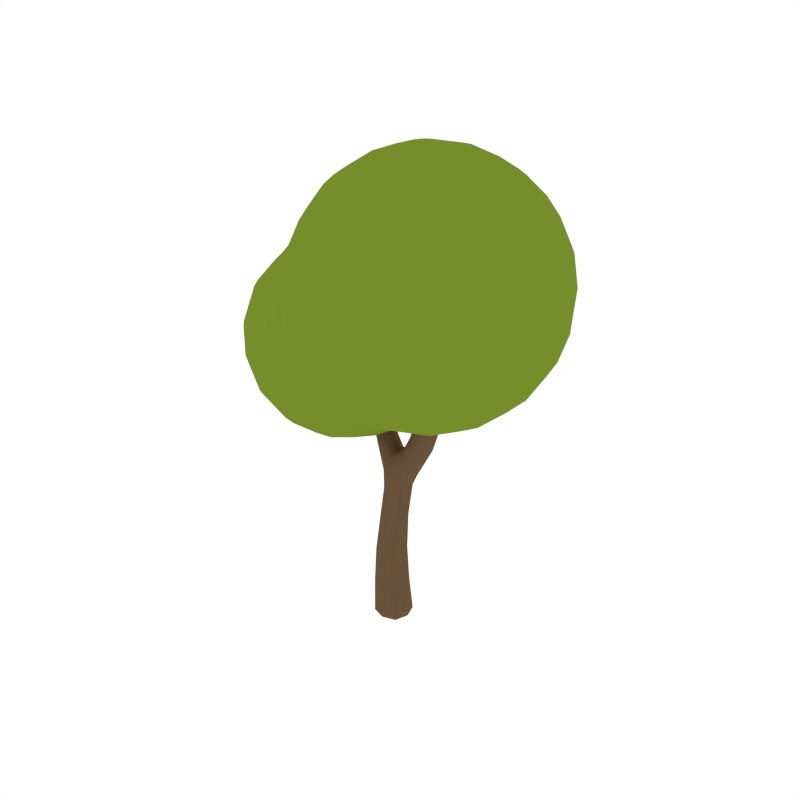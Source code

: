 # Source: Tree_4.blend  (saved by Blender 2.79.0; exported with 4.5.12 LTS)
import bpy
from mathutils import Matrix  # noqa: F401  (used for matrix-valued properties, if any)

bpy.ops.wm.read_factory_settings(use_empty=True)
scene = bpy.context.scene
scene.name = 'Scene'

# ---- collections
col_collection_1 = bpy.data.collections.new('Collection 1'); scene.collection.children.link(col_collection_1)

# ---- materials (node trees are filled in below, after node groups)
mat_tree_wood = bpy.data.materials.new('Tree_Wood')
mat_tree_wood.alpha_threshold = 0.0
mat_tree_wood.diffuse_color = (0.1424, 0.08724, 0.04426, 1.0)
mat_tree_wood.roughness = 0.5
mat_tree_green = bpy.data.materials.new('Tree_Green')
mat_tree_green.alpha_threshold = 0.0
mat_tree_green.diffuse_color = (0.1856, 0.2668, 0.02405, 1.0)
mat_tree_green.roughness = 0.5

# ---- material node trees

# ---- world
world_world = bpy.data.worlds.new('World'); scene.world = world_world
world_world.color = (1.0, 1.0, 1.0)
world_world.use_sun_shadow = False
world_world.sun_shadow_jitter_overblur = 0.0
world_world.cycles.sampling_method = 'NONE'
world_world.cycles.sample_map_resolution = 256

# ---- meshes
me_cube_041 = bpy.data.meshes.new('Cube.041')
me_cube_041.from_pydata([(-0.6162, -4.023e-07, 3.858), (-0.1809, 0.4352, 3.858), (0.2543, -4.098e-07, 3.858), (-0.1809, -0.4352, 3.858), (-0.8752, 0.3282, 7.767), (-1.416, 0.5926, 7.395), (-1.314, 0.1168, 7.581), (-0.9777, 0.804, 7.581), (-0.1452, 0.3825, 5.651), (-0.1452, -0.3825, 5.651), (-0.4696, -5.662e-07, 5.61), (1.649, -0.0422, 8.306), (1.262, -0.3406, 8.522), (1.941, -0.441, 8.089), (1.555, -0.7395, 8.306), (0.6105, -0.4808, 6.266), (0.8711, -0.1117, 5.85), (0.3843, -0.08641, 6.681), (0.6449, 0.2826, 6.266), (-0.5276, 0.5403, 6.57), (-0.6956, -0.1857, 6.57), (-0.8747, 0.2408, 6.453), (-0.3484, 0.1137, 6.686), (-0.292, -0.5517, 1.24), (0.2597, -1.043e-07, 1.24), (-0.292, 0.5517, 1.24), (-0.8436, -1.341e-07, 1.24), (-0.8338, 0.0, 0.001939), (-0.5074, -0.3264, 3.858), (-0.4609, -5.253e-07, 4.985), (-0.7057, 0.4138, 1.24), (-0.2184, 0.6154, 0.001939), (-0.07975, 0.3956, 4.996), (0.1218, 0.4138, 1.24), (0.397, 0.0, 0.001939), (0.4744, -0.02793, 5.046), (0.1218, -0.4138, 1.24), (-0.2184, -0.6154, 0.001939), (-0.07975, -0.3956, 4.996), (-1.643, 0.7035, 7.866), (-1.194, 0.9099, 8.086), (-1.081, 0.429, 8.307), (-1.53, 0.2227, 8.086), (-0.8169, 0.619, 7.72), (0.2059, -0.407, 5.825), (-1.474, 0.3018, 7.442), (-0.3885, 0.2868, 5.62), (0.2145, 0.3575, 5.825), (-0.4772, -0.1426, 6.657), (-0.3885, -0.2868, 5.62), (-0.746, 0.4972, 6.483), (-0.3153, 0.4219, 6.087), (-0.3572, -0.3333, 6.087), (-0.6163, 0.06021, 6.007), (-0.004943, 0.006834, 6.415), (2.526, -0.6585, 9.714), (2.067, -0.8999, 9.771), (2.186, -0.2672, 9.771), (1.727, -0.5085, 9.828), (0.8232, 0.1777, 5.954), (1.382, -0.09172, 8.468), (1.312, -0.6147, 8.468), (0.7973, -0.3948, 5.954), (1.892, -0.167, 8.143), (0.4581, 0.1967, 6.577), (0.4322, -0.3758, 6.577), (1.821, -0.6899, 8.143), (1.062, -0.5946, 7.063), (1.381, -0.2499, 6.717), (0.8098, -0.1932, 7.409), (1.129, 0.1515, 7.063), (-0.3513, 0.4019, 6.657), (-0.8719, -0.04732, 6.483), (-1.069, 0.1036, 7.72), (-1.222, 0.8173, 7.442), (-0.7569, 0.6852, 7.075), (-1.051, -0.01175, 7.075), (-1.167, 0.4492, 6.924), (-0.6405, 0.2242, 7.227), (-0.7057, -0.4138, 1.24), (-0.5074, 0.3264, 3.858), (0.1455, 0.3264, 3.858), (0.1455, -0.3264, 3.858), (-0.301, -0.4907, 2.513), (0.1897, -2.552e-07, 2.513), (-0.301, 0.4907, 2.513), (-0.7917, -2.608e-07, 2.513), (-0.68, -0.4615, 0.001939), (-0.3656, -0.2967, 4.988), (-0.68, 0.4615, 0.001939), (-0.3656, 0.2967, 4.988), (0.2431, -0.4615, 0.001939), (0.345, -0.3449, 5.184), (0.2431, 0.4615, 0.001939), (0.3491, 0.3101, 5.184), (-1.699, 0.4115, 7.921), (-1.447, 0.9269, 7.921), (-1.026, 0.721, 8.252), (-1.278, 0.2056, 8.252), (-0.01127, 0.3252, 6.234), (-0.03556, -0.3124, 6.234), (-0.562, -0.227, 6.027), (-0.5305, 0.3394, 6.027), (2.382, -0.877, 9.728), (2.471, -0.4025, 9.728), (1.872, -0.29, 9.814), (1.783, -0.7645, 9.814), (1.335, 0.03695, 6.803), (0.9062, 0.07951, 7.323), (0.8563, -0.48, 7.323), (1.285, -0.5226, 6.803), (-0.5961, 0.5137, 7.189), (-1.212, 0.1597, 6.962), (-0.8165, -0.008988, 7.189), (-0.9912, 0.6824, 6.962), (-0.669, -0.368, 2.513), (-0.669, 0.368, 2.513), (0.06705, 0.368, 2.513), (0.06705, -0.368, 2.513), (3.389, 2.463, 14.78), (3.884, 2.463, 14.26), (4.374, 1.778, 14.26), (4.374, 1.478, 14.48), (3.639, 1.478, 15.25), (3.389, 1.833, 15.25), (3.389, 1.478, 15.44), (3.389, 0.4926, 15.72), (4.008, 0.4926, 15.25), (3.389, -0.4926, 15.72), (4.008, -0.4926, 15.25), (3.389, -1.478, 15.44), (3.639, -1.478, 15.25), (4.374, -1.478, 14.48), (4.374, -0.4926, 14.87), (3.389, -2.463, 14.78), (3.389, -1.833, 15.25), (4.374, -1.778, 14.26), (3.884, -2.463, 14.26), (4.374, -2.463, 13.4), (3.389, -3.428, 13.28), (3.389, -2.921, 14.26), (4.374, -2.529, 13.28), (4.427, -2.463, 13.28), (4.374, -2.771, 12.29), (4.614, -2.463, 12.29), (4.374, -2.648, 11.31), (4.522, -2.463, 11.31), (4.374, -2.463, 10.87), (5.057, -1.478, 11.31), (4.708, -1.478, 10.32), (4.374, -2.098, 10.32), (4.374, -1.478, 9.789), (4.973, -0.4926, 10.32), (4.374, -0.4926, 9.405), (4.973, 0.4926, 10.32), (4.374, 0.4926, 9.405), (5.3, -0.4926, 11.31), (5.3, 0.4926, 11.31), (5.359, -0.4926, 11.77), (5.359, 0.4926, 11.77), (5.359, 0.5865, 12.29), (5.139, 1.478, 12.29), (5.057, 1.478, 11.31), (5.359, 0.4926, 12.5), (5.227, 0.4926, 13.28), (4.979, 1.478, 13.28), (4.805, 0.4926, 14.26), (4.528, 1.478, 14.26), (4.374, 0.4926, 14.87), (4.805, -0.4926, 14.26), (4.374, 2.463, 13.4), (4.427, 2.463, 13.28), (4.374, 2.529, 13.28), (3.389, 3.428, 13.28), (3.389, 2.921, 14.26), (3.389, 3.448, 13.21), (3.629, 3.448, 12.29), (4.374, 2.771, 12.29), (4.374, 2.648, 11.31), (3.494, 3.448, 11.31), (3.389, 3.448, 11.06), (3.389, 3.128, 10.32), (4.104, 2.463, 10.32), (4.374, 2.463, 10.87), (3.389, 2.463, 9.491), (2.404, 3.448, 9.996), (2.404, 2.939, 9.337), (3.188, 2.463, 9.337), (2.842, 3.448, 10.32), (2.404, 2.463, 8.907), (2.404, 1.478, 8.357), (3.389, 1.478, 8.84), (3.389, 2.285, 9.337), (2.404, 1.463, 8.352), (3.017, 0.4926, 8.352), (3.389, 0.4926, 8.554), (2.404, 0.4926, 8.108), (2.404, -0.4926, 8.108), (3.017, -0.4926, 8.352), (2.404, -1.463, 8.352), (2.404, -1.478, 8.357), (3.389, -1.478, 8.84), (3.389, -0.4926, 8.554), (2.404, -2.463, 8.907), (3.188, -2.463, 9.337), (3.389, -2.285, 9.337), (3.389, -2.463, 9.491), (2.404, -3.448, 9.996), (2.842, -3.448, 10.32), (3.389, -3.128, 10.32), (2.404, -2.939, 9.337), (3.389, -3.448, 11.06), (2.404, -3.635, 10.32), (2.404, -3.976, 11.31), (3.389, -3.521, 11.31), (2.404, -4.063, 12.29), (3.389, -3.615, 12.29), (2.404, -3.898, 13.28), (3.356, -3.448, 13.28), (3.389, -3.448, 13.21), (2.404, -3.456, 14.26), (2.422, -3.448, 14.26), (2.404, -3.448, 14.27), (2.404, -2.607, 15.25), (2.662, -2.463, 15.25), (2.404, -2.463, 15.37), (2.404, -1.478, 15.92), (1.418, -2.463, 15.59), (1.418, -1.478, 16.11), (1.418, -1.07, 16.23), (2.148, -0.4926, 16.23), (2.404, -0.4926, 16.17), (1.418, -0.4926, 16.35), (0.4332, -0.4926, 16.29), (0.4332, -0.824, 16.23), (0.4332, 0.4926, 16.29), (1.418, 0.4926, 16.35), (0.4332, 0.824, 16.23), (1.418, 1.07, 16.23), (0.4332, 1.478, 16.05), (1.418, 1.478, 16.11), (0.4332, 2.463, 15.52), (1.418, 2.463, 15.59), (0.4332, 2.796, 15.25), (1.418, 2.877, 15.25), (0.4332, 3.448, 14.5), (1.418, 3.448, 14.6), (0.4332, 3.606, 14.26), (1.418, 3.666, 14.26), (0.4332, 4.03, 13.28), (1.418, 4.087, 13.28), (0.4332, 4.179, 12.29), (1.418, 4.239, 12.29), (0.4332, 4.106, 11.31), (1.418, 4.158, 11.31), (0.4332, 3.774, 10.32), (1.418, 3.836, 10.32), (0.4332, 3.448, 9.77), (1.418, 3.448, 9.673), (2.404, 3.635, 10.32), (-0.552, 3.448, 10.19), (-0.552, 3.501, 10.32), (-0.552, 3.142, 9.337), (0.4332, 3.126, 9.337), (-0.552, 2.616, 8.352), (-0.2089, 2.463, 8.352), (0.4332, 2.463, 8.615), (-0.552, 2.463, 8.149), (-1.537, 2.463, 7.682), (-1.537, 2.916, 8.352), (-2.522, 2.463, 7.682), (-2.522, 2.916, 8.352), (-2.522, 2.147, 7.366), (-1.537, 2.147, 7.366), (-2.522, 1.478, 6.913), (-1.537, 1.478, 6.913), (-2.522, 0.4926, 6.597), (-1.537, 0.4926, 6.597), (-2.522, -0.4926, 6.597), (-1.537, -0.4926, 6.597), (-2.522, -1.478, 6.913), (-1.537, -1.478, 6.913), (-2.522, -2.147, 7.366), (-1.537, -2.147, 7.366), (-2.522, -2.463, 7.682), (-1.537, -2.463, 7.682), (-2.522, -2.916, 8.352), (-1.537, -2.916, 8.352), (-2.522, -3.232, 9.337), (-1.537, -3.25, 9.337), (-2.522, -3.236, 10.32), (-1.537, -3.361, 10.32), (-2.522, -2.989, 11.31), (-1.537, -3.343, 11.31), (-2.522, -2.526, 12.29), (-1.537, -3.28, 12.29), (-2.522, -2.463, 12.4), (-2.106, -2.463, 13.28), (-1.537, -3.075, 13.28), (-1.564, -2.463, 14.26), (-1.537, -2.492, 14.26), (-1.537, -2.463, 14.3), (-2.206, -1.478, 14.26), (-1.537, -1.478, 15.06), (-2.482, -0.4926, 14.26), (-1.686, -0.4926, 15.25), (-1.537, -1.019, 15.25), (-1.537, -0.4926, 15.38), (-0.552, -0.4926, 15.99), (-0.552, -1.478, 15.73), (-1.318, -1.478, 15.25), (-1.537, 0.4926, 15.38), (-0.552, 0.4926, 15.99), (-1.537, 1.019, 15.25), (-1.318, 1.478, 15.25), (-0.552, 1.478, 15.73), (-1.537, 1.478, 15.06), (-1.686, 0.4926, 15.25), (-2.482, 0.4926, 14.26), (-2.206, 1.478, 14.26), (-2.522, 0.4926, 14.19), (-2.522, 1.478, 13.65), (-2.522, 1.823, 13.28), (-2.106, 2.463, 13.28), (-1.564, 2.463, 14.26), (-2.522, 2.463, 12.4), (-3.508, 1.478, 12.44), (-3.508, 1.685, 12.29), (-2.604, 2.463, 12.29), (-2.713, 1.478, 13.28), (-3.508, 2.463, 11.46), (-3.508, 2.564, 11.31), (-2.522, 2.989, 11.31), (-2.522, 2.526, 12.29), (-3.508, 2.916, 10.32), (-2.522, 3.236, 10.32), (-3.508, 2.916, 9.337), (-2.522, 3.232, 9.337), (-3.508, 2.564, 8.352), (-4.177, 2.463, 9.337), (-3.66, 2.463, 8.352), (-3.508, 2.463, 8.2), (-4.493, 1.478, 8.2), (-3.66, 1.478, 7.366), (-3.508, 1.63, 7.366), (-4.493, 1.63, 8.352), (-3.508, 1.478, 7.266), (-4.493, 0.4926, 7.682), (-4.177, 0.4926, 7.366), (-4.493, -0.4926, 7.682), (-4.177, -0.4926, 7.366), (-4.493, -1.478, 8.2), (-3.66, -1.478, 7.366), (-3.508, -1.478, 7.266), (-3.508, -0.4926, 6.913), (-4.493, -1.63, 8.352), (-3.66, -2.463, 8.352), (-3.508, -2.463, 8.2), (-3.508, -1.63, 7.366), (-4.493, -2.147, 9.337), (-4.177, -2.463, 9.337), (-3.508, -2.564, 8.352), (-3.508, -2.916, 9.337), (-4.177, -2.463, 10.32), (-3.508, -2.916, 10.32), (-3.66, -2.463, 11.31), (-3.508, -2.564, 11.31), (-3.508, -2.463, 11.46), (-4.493, -2.147, 10.32), (-4.493, -1.63, 11.31), (-4.946, -1.478, 10.32), (-4.594, -1.478, 11.31), (-4.493, -1.478, 11.46), (-4.946, -0.4926, 11.31), (-4.493, -0.4926, 11.98), (-4.946, 0.4926, 11.31), (-4.493, 0.4926, 11.98), (-5.262, -0.4926, 10.32), (-5.262, 0.4926, 10.32), (-5.262, -0.4926, 9.337), (-5.262, 0.4926, 9.337), (-4.946, -0.4926, 8.352), (-4.946, 0.4926, 8.352), (-4.594, 1.478, 8.352), (-4.946, 1.478, 9.337), (-4.493, 2.147, 9.337), (-4.493, 2.147, 10.32), (-4.946, 1.478, 10.32), (-4.493, 1.63, 11.31), (-4.594, 1.478, 11.31), (-4.493, 1.478, 11.46), (-4.177, 2.463, 10.32), (-3.66, 2.463, 11.31), (-4.594, -1.478, 8.352), (-4.946, -1.478, 9.337), (-4.179, 0.4926, 12.29), (-4.179, -0.4926, 12.29), (-3.692, -1.478, 12.29), (-3.508, -1.478, 12.44), (-3.508, -0.4926, 12.85), (-3.508, -1.685, 12.29), (-2.713, -1.478, 13.28), (-2.522, -1.823, 13.28), (-2.604, -2.463, 12.29), (-2.522, -1.478, 13.65), (-3.062, -0.4926, 13.28), (-2.522, -0.4926, 14.19), (-3.062, 0.4926, 13.28), (-3.508, 0.4926, 12.85), (-1.537, 3.25, 9.337), (-1.537, 3.361, 10.32), (-1.537, 3.343, 11.31), (-0.7678, 3.448, 10.32), (-1.254, 3.448, 11.31), (-0.552, 3.801, 11.31), (-0.552, 3.885, 12.29), (-1.308, 3.448, 12.29), (-0.552, 3.713, 13.28), (-1.033, 3.448, 13.28), (-0.552, 3.448, 13.92), (-1.537, 3.075, 13.28), (-0.552, 3.252, 14.26), (-1.537, 2.492, 14.26), (-1.537, 2.463, 14.3), (-0.552, 2.463, 15.14), (-0.1, 3.448, 14.26), (-1.537, 3.28, 12.29), (-3.692, 1.478, 12.29), (-0.552, 2.324, 15.25), (0.1738, 0.4926, 16.23), (0.1738, -0.4926, 16.23), (-0.552, -2.324, 15.25), (0.4332, -1.478, 16.05), (0.4332, -2.463, 15.52), (-0.3405, -2.463, 15.25), (-0.552, -2.463, 15.14), (0.4332, -2.796, 15.25), (0.4332, -3.448, 14.5), (-0.1, -3.448, 14.26), (-0.552, -3.252, 14.26), (-0.552, -3.448, 13.92), (0.4332, -3.606, 14.26), (0.4332, -4.03, 13.28), (-0.552, -3.713, 13.28), (-0.552, -3.885, 12.29), (0.4332, -4.179, 12.29), (-0.552, -3.801, 11.31), (0.4332, -4.106, 11.31), (-0.552, -3.501, 10.32), (0.4332, -3.774, 10.32), (-0.552, -3.448, 10.19), (0.4332, -3.448, 9.77), (0.4332, -3.126, 9.337), (-0.552, -3.142, 9.337), (-0.552, -2.616, 8.352), (0.4332, -2.463, 8.615), (-0.2089, -2.463, 8.352), (-0.552, -2.463, 8.149), (0.4332, -2.175, 8.352), (0.4332, -1.478, 7.871), (-0.3946, -1.478, 7.366), (-0.552, -1.631, 7.366), (-0.552, -1.478, 7.265), (0.1779, -0.4926, 7.366), (-0.552, -0.4926, 6.913), (0.1779, 0.4926, 7.366), (-0.552, 0.4926, 6.913), (0.4332, -0.4926, 7.514), (0.4332, 0.4926, 7.514), (1.418, -0.4926, 7.909), (1.418, 0.4926, 7.909), (1.418, 1.478, 8.159), (0.4332, 1.478, 7.871), (1.418, 1.904, 8.352), (0.4332, 2.175, 8.352), (1.418, 2.463, 8.684), (2.386, 1.478, 8.352), (1.418, -1.478, 8.159), (-0.3946, 1.478, 7.366), (-0.552, 1.478, 7.265), (-0.552, 1.631, 7.366), (1.418, -1.904, 8.352), (1.418, -2.463, 8.684), (2.386, -1.478, 8.352), (1.418, -3.181, 9.337), (1.418, -3.448, 9.673), (1.418, -3.836, 10.32), (-0.7678, -3.448, 10.32), (1.418, -4.158, 11.31), (-1.254, -3.448, 11.31), (1.418, -4.239, 12.29), (-1.308, -3.448, 12.29), (1.418, -4.087, 13.28), (-1.033, -3.448, 13.28), (1.418, -3.666, 14.26), (1.418, -3.448, 14.6), (1.418, -2.877, 15.25), (-3.508, 0.4926, 6.913), (1.418, 3.181, 9.337), (2.404, 3.976, 11.31), (3.389, 3.521, 11.31), (3.389, 3.615, 12.29), (2.404, 4.063, 12.29), (3.356, 3.448, 13.28), (2.404, 3.898, 13.28), (2.422, 3.448, 14.26), (2.404, 3.456, 14.26), (2.404, 3.448, 14.27), (2.662, 2.463, 15.25), (2.404, 2.607, 15.25), (2.404, 2.463, 15.37), (-0.3405, 2.463, 15.25), (2.404, 1.478, 15.92), (2.404, 0.4926, 16.17), (2.148, 0.4926, 16.23), (3.629, -3.448, 12.29), (3.494, -3.448, 11.31), (3.992, -1.478, 9.337), (4.316, -0.4926, 9.337), (4.316, 0.4926, 9.337), (3.992, 1.478, 9.337), (4.374, 1.478, 9.789), (4.374, 2.098, 10.32), (4.708, 1.478, 10.32), (4.522, 2.463, 11.31), (4.614, 2.463, 12.29), (5.227, -0.4926, 13.28), (4.979, -1.478, 13.28), (4.528, -1.478, 14.26), (5.359, -0.4926, 12.5), (5.359, -0.5865, 12.29), (5.139, -1.478, 12.29), (5.375, -0.4926, 12.29), (5.375, 0.4926, 12.29), (4.104, -2.463, 10.32)], [], [(0, 86, 115, 28), (0, 28, 88, 29), (0, 29, 90, 80), (0, 80, 116, 86), (1, 85, 116, 80), (1, 80, 90, 32), (1, 32, 94, 81), (1, 81, 117, 85), (2, 84, 117, 81), (2, 81, 94, 35), (2, 35, 92, 82), (2, 82, 118, 84), (3, 83, 118, 82), (3, 82, 92, 38), (3, 38, 88, 28), (3, 28, 115, 83), (4, 73, 113, 78), (4, 78, 111, 43), (4, 43, 97, 41), (4, 41, 98, 73), (5, 74, 114, 77), (5, 77, 112, 45), (5, 45, 95, 39), (5, 39, 96, 74), (6, 45, 112, 76), (6, 76, 113, 73), (6, 73, 98, 42), (6, 42, 95, 45), (7, 43, 111, 75), (7, 75, 114, 74), (7, 74, 96, 40), (7, 40, 97, 43), (8, 47, 94, 32), (8, 32, 90, 46), (8, 46, 102, 51), (8, 51, 99, 47), (9, 49, 88, 38), (9, 38, 92, 44), (9, 44, 100, 52), (9, 52, 101, 49), (10, 46, 90, 29), (10, 29, 88, 49), (10, 49, 101, 53), (10, 53, 102, 46), (11, 63, 107, 70), (11, 70, 108, 60), (11, 60, 105, 57), (11, 57, 104, 63), (12, 60, 108, 69), (12, 69, 109, 61), (12, 61, 106, 58), (12, 58, 105, 60), (13, 66, 110, 68), (13, 68, 107, 63), (13, 63, 104, 55), (13, 55, 103, 66), (14, 61, 109, 67), (14, 67, 110, 66), (14, 66, 103, 56), (14, 56, 106, 61), (15, 65, 100, 44), (15, 44, 92, 62), (15, 62, 110, 67), (15, 67, 109, 65), (16, 62, 92, 35), (16, 35, 94, 59), (16, 59, 107, 68), (16, 68, 110, 62), (17, 64, 99, 54), (17, 54, 100, 65), (17, 65, 109, 69), (17, 69, 108, 64), (18, 59, 94, 47), (18, 47, 99, 64), (18, 64, 108, 70), (18, 70, 107, 59), (19, 71, 99, 51), (19, 51, 102, 50), (19, 50, 114, 75), (19, 75, 111, 71), (20, 72, 101, 52), (20, 52, 100, 48), (20, 48, 113, 76), (20, 76, 112, 72), (21, 50, 102, 53), (21, 53, 101, 72), (21, 72, 112, 77), (21, 77, 114, 50), (22, 48, 100, 54), (22, 54, 99, 71), (22, 71, 111, 78), (22, 78, 113, 48), (23, 37, 91, 36), (23, 36, 118, 83), (23, 83, 115, 79), (23, 79, 87, 37), (24, 34, 93, 33), (24, 33, 117, 84), (24, 84, 118, 36), (24, 36, 91, 34), (25, 31, 89, 30), (25, 30, 116, 85), (25, 85, 117, 33), (25, 33, 93, 31), (26, 27, 87, 79), (26, 79, 115, 86), (26, 86, 116, 30), (26, 30, 89, 27), (119, 122, 121, 120), (119, 124, 123, 122), (123, 124, 125), (127, 123, 125, 126), (129, 127, 126, 128), (131, 129, 128, 130), (133, 129, 131, 132), (132, 131, 135, 134), (137, 136, 132, 134), (136, 137, 138), (138, 137, 140, 139), (141, 138, 139), (141, 142, 138), (144, 142, 141, 143), (146, 144, 143, 145), (146, 145, 147), (149, 148, 146, 147), (150, 149, 147), (149, 150, 151), (153, 152, 149, 151), (155, 154, 152, 153), (154, 157, 156, 152), (156, 157, 159, 158), (162, 161, 160, 159), (157, 162, 159), (161, 165, 164, 163), (160, 161, 163), (165, 167, 166, 164), (166, 167, 122, 168), (169, 166, 168, 133), (167, 165, 171, 170), (121, 167, 170), (171, 172, 170), (120, 170, 172, 173), (174, 120, 173), (172, 177, 176, 175), (173, 172, 175), (179, 176, 177, 178), (183, 182, 181, 180), (179, 178, 183, 180), (181, 182, 184), (184, 187, 186, 185), (188, 181, 184, 185), (186, 187, 189), (187, 192, 191, 190), (189, 187, 190), (195, 194, 193, 190), (191, 195, 190), (193, 194, 196), (196, 194, 198, 197), (198, 199, 197), (198, 202, 201, 200), (199, 198, 200), (201, 205, 204, 203), (200, 201, 203), (204, 205, 206), (206, 209, 208, 207), (210, 204, 206, 207), (208, 209, 211), (211, 214, 213, 212), (208, 211, 212), (214, 216, 215, 213), (219, 218, 217, 215), (216, 219, 215), (218, 221, 220, 217), (220, 221, 222), (134, 224, 223, 222), (221, 140, 134, 222), (223, 224, 225), (135, 130, 226, 225), (224, 135, 225), (225, 226, 228, 227), (231, 230, 229, 228), (226, 231, 228), (229, 230, 232), (234, 229, 232, 233), (232, 236, 235, 233), (236, 238, 237, 235), (237, 238, 240, 239), (240, 242, 241, 239), (242, 244, 243, 241), (243, 244, 246, 245), (246, 248, 247, 245), (247, 248, 250, 249), (249, 250, 252, 251), (251, 252, 254, 253), (253, 254, 256, 255), (255, 256, 258, 257), (256, 259, 185, 258), (261, 255, 257, 260), (257, 263, 262, 260), (263, 266, 265, 264), (262, 263, 264), (264, 265, 267), (269, 264, 267, 268), (271, 269, 268, 270), (268, 273, 272, 270), (272, 273, 275, 274), (274, 275, 277, 276), (276, 277, 279, 278), (278, 279, 281, 280), (281, 283, 282, 280), (282, 283, 285, 284), (285, 287, 286, 284), (287, 289, 288, 286), (289, 291, 290, 288), (291, 293, 292, 290), (293, 295, 294, 292), (295, 298, 297, 296), (294, 295, 296), (300, 299, 297, 298), (299, 300, 301), (303, 302, 299, 301), (305, 304, 302, 303), (306, 305, 303), (305, 306, 307), (310, 309, 308, 307), (306, 310, 307), (308, 312, 311, 307), (315, 314, 313, 311), (312, 315, 311), (313, 314, 316), (318, 317, 313, 316), (319, 318, 316), (318, 319, 321, 320), (324, 323, 322, 321), (319, 324, 321), (322, 323, 325), (325, 328, 327, 326), (329, 322, 325, 326), (327, 328, 330), (333, 332, 331, 330), (328, 333, 330), (331, 332, 335, 334), (334, 335, 337, 336), (336, 337, 271, 338), (340, 339, 336, 338), (340, 338, 341), (341, 344, 343, 342), (345, 340, 341, 342), (343, 344, 346), (342, 343, 348, 347), (347, 348, 350, 349), (349, 350, 352, 351), (352, 350, 354, 353), (357, 356, 355, 351), (352, 358, 357, 351), (356, 360, 359, 355), (362, 360, 356, 361), (364, 363, 360, 362), (366, 365, 363, 364), (365, 366, 367), (363, 365, 369, 368), (369, 371, 370, 368), (371, 369, 372), (374, 373, 371, 372), (376, 375, 373, 374), (373, 375, 378, 377), (377, 378, 380, 379), (379, 380, 382, 381), (380, 384, 383, 382), (383, 384, 385, 345), (384, 387, 386, 385), (387, 389, 388, 386), (388, 389, 390), (388, 392, 391, 386), (386, 391, 339, 385), (394, 379, 381, 393), (370, 377, 379, 394), (375, 389, 387, 378), (390, 389, 375, 376), (396, 395, 376, 374), (397, 396, 374, 372), (399, 396, 397, 398), (397, 400, 398), (296, 402, 401, 398), (400, 403, 296, 398), (401, 402, 404), (406, 405, 401, 404), (320, 407, 405, 406), (405, 407, 408, 399), (403, 400, 367), (401, 405, 399, 398), (368, 370, 394, 359), (371, 373, 377, 370), (359, 394, 393, 355), (361, 356, 357), (355, 393, 351), (393, 381, 349, 351), (381, 382, 347, 349), (382, 383, 342, 347), (383, 345, 342), (385, 339, 340, 345), (335, 410, 409, 337), (332, 411, 410, 335), (411, 413, 412, 410), (412, 413, 414, 261), (413, 416, 415, 414), (416, 418, 417, 415), (417, 418, 419), (421, 419, 418, 420), (422, 421, 420), (424, 421, 422, 423), (422, 324, 423), (421, 425, 419), (420, 418, 416, 426), (391, 392, 331, 334), (333, 426, 411, 332), (330, 392, 388, 390), (427, 327, 330, 390), (333, 328, 325), (407, 329, 326, 408), (326, 427, 395, 408), (327, 427, 326), (323, 324, 422, 420), (322, 329, 321), (304, 318, 320, 406), (321, 329, 407, 320), (423, 324, 319, 316), (428, 314, 315), (313, 317, 311), (430, 429, 312, 308), (310, 431, 309), (434, 433, 432, 309), (431, 434, 309), (434, 431, 435), (437, 436, 434, 435), (439, 438, 437, 435), (438, 439, 440), (442, 441, 438, 440), (443, 442, 440), (445, 442, 443, 444), (447, 445, 444, 446), (449, 447, 446, 448), (451, 449, 448, 450), (453, 452, 451, 450), (455, 452, 453, 454), (456, 455, 454), (456, 454, 457), (459, 458, 456, 457), (461, 460, 459, 457), (460, 461, 462), (464, 463, 460, 462), (466, 465, 463, 464), (463, 465, 468, 467), (468, 470, 469, 467), (472, 471, 470, 468), (474, 473, 471, 472), (475, 473, 474, 266), (473, 476, 471), (467, 469, 477, 459), (479, 478, 465, 466), (480, 478, 479), (477, 481, 458, 459), (458, 481, 482, 455), (483, 481, 477), (456, 458, 455), (482, 484, 452, 455), (203, 210, 484, 482), (452, 484, 485, 451), (485, 486, 449, 451), (207, 212, 486, 485), (448, 487, 450), (486, 488, 447, 449), (446, 489, 487, 448), (488, 490, 445, 447), (444, 491, 489, 446), (490, 492, 442, 445), (443, 493, 491, 444), (492, 494, 441, 442), (441, 494, 495, 437), (493, 443, 440), (438, 441, 437), (495, 496, 436, 437), (436, 496, 227, 433), (434, 436, 433), (234, 430, 308, 309), (432, 234, 309), (302, 304, 406, 404), (305, 317, 318, 304), (310, 306, 303), (431, 310, 303, 301), (435, 431, 301), (297, 299, 302, 404), (402, 297, 404), (440, 439, 300, 298), (493, 440, 298), (297, 402, 296), (403, 294, 296), (489, 491, 295, 293), (292, 294, 403, 367), (366, 292, 367), (487, 489, 293, 291), (290, 292, 366, 364), (288, 290, 364, 362), (454, 453, 289, 287), (286, 288, 362, 361), (457, 454, 287, 285), (284, 286, 361, 357), (283, 461, 457, 285), (358, 282, 284, 357), (280, 282, 358, 353), (279, 464, 462, 281), (354, 278, 280, 353), (277, 466, 464, 279), (497, 276, 278, 354), (346, 274, 276, 497), (273, 480, 479, 275), (344, 272, 274, 346), (338, 271, 270, 341), (474, 265, 266), (263, 498, 475, 266), (409, 262, 264, 269), (412, 261, 260), (254, 499, 259, 256), (500, 180, 188, 259), (499, 500, 259), (502, 501, 500, 499), (503, 175, 501, 502), (504, 503, 502), (506, 505, 503, 504), (505, 506, 507), (119, 174, 505, 507), (509, 508, 119, 507), (508, 509, 510), (414, 253, 255, 261), (252, 502, 499, 254), (415, 251, 253, 414), (417, 249, 251, 415), (248, 506, 504, 250), (247, 249, 417, 419), (425, 247, 419), (507, 506, 248, 246), (247, 425, 245), (244, 509, 507, 246), (245, 425, 421, 424), (511, 243, 245, 424), (428, 511, 424), (243, 511, 241), (512, 510, 242, 240), (241, 511, 428, 315), (239, 241, 315), (514, 513, 512, 240), (238, 514, 240), (237, 239, 315, 312), (429, 237, 312), (514, 238, 236), (237, 429, 235), (235, 429, 430, 233), (430, 234, 233), (513, 514, 230, 231), (228, 229, 234, 432), (227, 228, 432, 433), (496, 223, 225, 227), (494, 220, 222, 495), (217, 220, 494, 492), (139, 218, 219), (216, 515, 219), (516, 515, 216, 214), (213, 215, 490, 488), (516, 214, 211), (212, 213, 488, 486), (208, 212, 207), (204, 210, 203), (517, 205, 201), (483, 200, 203, 482), (481, 483, 482), (202, 518, 517, 201), (195, 519, 518, 202), (483, 199, 200), (197, 199, 483, 477), (469, 197, 477), (476, 193, 196, 470), (471, 476, 470), (198, 194, 195, 202), (191, 520, 519, 195), (519, 520, 521, 155), (193, 476, 190), (192, 520, 191), (190, 476, 473, 475), (189, 190, 475), (259, 188, 185), (192, 187, 184), (185, 186, 498, 258), (500, 179, 180), (522, 182, 183), (162, 523, 522, 183), (524, 162, 183), (522, 523, 521), (178, 524, 183), (181, 188, 180), (501, 176, 179, 500), (177, 525, 524, 178), (176, 501, 175), (503, 173, 175), (503, 505, 174, 173), (164, 166, 169, 526), (526, 169, 528, 527), (527, 531, 530, 529), (526, 527, 529), (530, 532, 529), (532, 530, 158), (525, 171, 165, 161), (163, 164, 526, 529), (533, 160, 163), (524, 525, 161, 162), (160, 533, 159), (531, 148, 156, 158), (530, 531, 158), (159, 533, 532, 158), (523, 162, 157, 154), (521, 523, 154, 155), (517, 518, 153, 151), (151, 150, 534, 206), (205, 517, 151, 206), (152, 156, 148, 149), (534, 150, 147), (147, 145, 516, 211), (209, 534, 147, 211), (148, 531, 144, 146), (143, 515, 516, 145), (531, 527, 142, 144), (140, 221, 218, 139), (527, 528, 136, 138), (142, 527, 138), (136, 528, 132), (135, 224, 134), (528, 169, 133, 132), (135, 131, 130), (130, 128, 231, 226), (128, 126, 513, 231), (126, 125, 512, 513), (124, 508, 510, 512), (125, 124, 512), (120, 121, 170), (120, 174, 119), (122, 123, 127, 168), (167, 121, 122), (508, 124, 119), (172, 171, 525, 177), (521, 520, 192, 184), (182, 522, 521, 184), (168, 127, 129, 133), (532, 533, 163, 529), (518, 519, 155, 153), (140, 137, 134), (143, 141, 139, 219), (515, 143, 219), (534, 209, 206), (510, 509, 244, 242), (498, 186, 189, 475), (230, 514, 236, 232), (470, 196, 197, 469), (222, 223, 496, 495), (215, 217, 492, 490), (428, 424, 423, 316), (314, 428, 316), (420, 426, 333, 325), (323, 420, 325), (337, 409, 269, 271), (311, 317, 305, 307), (408, 395, 396, 399), (350, 348, 497, 354), (300, 439, 435, 301), (250, 504, 502, 252), (258, 498, 263, 257), (472, 478, 480, 267), (265, 474, 472, 267), (465, 478, 472, 468), (484, 210, 207, 485), (460, 463, 467, 459), (426, 416, 413, 411), (412, 260, 262, 409), (410, 412, 409), (267, 480, 273, 268), (275, 479, 466, 277), (491, 493, 298, 295), (450, 487, 291, 289), (453, 450, 289), (462, 461, 283, 281), (331, 392, 330), (339, 391, 334, 336), (270, 272, 344, 341), (395, 427, 390, 376), (378, 387, 384, 380), (348, 343, 346, 497), (367, 400, 397, 372), (369, 365, 367, 372), (360, 363, 368, 359), (358, 352, 353)])
me_cube_041.polygons.foreach_set('use_smooth', [True] * 598)
me_cube_041.polygons.foreach_set('material_index', [0, 0, 0, 0, 0, 0, 0, 0, 0, 0, 0, 0, 0, 0, 0, 0, 0, 0, 0, 0, 0, 0, 0, 0, 0, 0, 0, 0, 0, 0, 0, 0, 0, 0, 0, 0, 0, 0, 0, 0, 0, 0, 0, 0, 0, 0, 0, 0, 0, 0, 0, 0, 0, 0, 0, 0, 0, 0, 0, 0, 0, 0, 0, 0, 0, 0, 0, 0, 0, 0, 0, 0, 0, 0, 0, 0, 0, 0, 0, 0, 0, 0, 0, 0, 0, 0, 0, 0, 0, 0, 0, 0, 0, 0, 0, 0, 0, 0, 0, 0, 0, 0, 0, 0, 0, 0, 0, 0, 1, 1, 1, 1, 1, 1, 1, 1, 1, 1, 1, 1, 1, 1, 1, 1, 1, 1, 1, 1, 1, 1, 1, 1, 1, 1, 1, 1, 1, 1, 1, 1, 1, 1, 1, 1, 1, 1, 1, 1, 1, 1, 1, 1, 1, 1, 1, 1, 1, 1, 1, 1, 1, 1, 1, 1, 1, 1, 1, 1, 1, 1, 1, 1, 1, 1, 1, 1, 1, 1, 1, 1, 1, 1, 1, 1, 1, 1, 1, 1, 1, 1, 1, 1, 1, 1, 1, 1, 1, 1, 1, 1, 1, 1, 1, 1, 1, 1, 1, 1, 1, 1, 1, 1, 1, 1, 1, 1, 1, 1, 1, 1, 1, 1, 1, 1, 1, 1, 1, 1, 1, 1, 1, 1, 1, 1, 1, 1, 1, 1, 1, 1, 1, 1, 1, 1, 1, 1, 1, 1, 1, 1, 1, 1, 1, 1, 1, 1, 1, 1, 1, 1, 1, 1, 1, 1, 1, 1, 1, 1, 1, 1, 1, 1, 1, 1, 1, 1, 1, 1, 1, 1, 1, 1, 1, 1, 1, 1, 1, 1, 1, 1, 1, 1, 1, 1, 1, 1, 1, 1, 1, 1, 1, 1, 1, 1, 1, 1, 1, 1, 1, 1, 1, 1, 1, 1, 1, 1, 1, 1, 1, 1, 1, 1, 1, 1, 1, 1, 1, 1, 1, 1, 1, 1, 1, 1, 1, 1, 1, 1, 1, 1, 1, 1, 1, 1, 1, 1, 1, 1, 1, 1, 1, 1, 1, 1, 1, 1, 1, 1, 1, 1, 1, 1, 1, 1, 1, 1, 1, 1, 1, 1, 1, 1, 1, 1, 1, 1, 1, 1, 1, 1, 1, 1, 1, 1, 1, 1, 1, 1, 1, 1, 1, 1, 1, 1, 1, 1, 1, 1, 1, 1, 1, 1, 1, 1, 1, 1, 1, 1, 1, 1, 1, 1, 1, 1, 1, 1, 1, 1, 1, 1, 1, 1, 1, 1, 1, 1, 1, 1, 1, 1, 1, 1, 1, 1, 1, 1, 1, 1, 1, 1, 1, 1, 1, 1, 1, 1, 1, 1, 1, 1, 1, 1, 1, 1, 1, 1, 1, 1, 1, 1, 1, 1, 1, 1, 1, 1, 1, 1, 1, 1, 1, 1, 1, 1, 1, 1, 1, 1, 1, 1, 1, 1, 1, 1, 1, 1, 1, 1, 1, 1, 1, 1, 1, 1, 1, 1, 1, 1, 1, 1, 1, 1, 1, 1, 1, 1, 1, 1, 1, 1, 1, 1, 1, 1, 1, 1, 1, 1, 1, 1, 1, 1, 1, 1, 1, 1, 1, 1, 1, 1, 1, 1, 1, 1, 1, 1, 1, 1, 1, 1, 1, 1, 1, 1, 1, 1, 1, 1, 1, 1, 1, 1, 1, 1, 1, 1, 1, 1, 1, 1, 1, 1, 1, 1, 1, 1, 1, 1, 1, 1, 1, 1, 1, 1, 1, 1, 1, 1, 1, 1, 1, 1, 1, 1, 1, 1, 1, 1, 1, 1, 1, 1, 1, 1, 1, 1, 1, 1])
me_cube_041.materials.append(mat_tree_wood)
me_cube_041.materials.append(mat_tree_green)
me_cube_041.use_remesh_preserve_volume = False
me_cube_041.use_remesh_preserve_attributes = False
me_cube_041.use_mirror_vertex_groups = False
me_cube_041.update()

# ---- objects
ob_tree_4 = bpy.data.objects.new('Tree_4', me_cube_041)

# ---- transforms, parenting, visibility, modifiers, constraints
ob_tree_4.location = (0.0, 0.0, 0.0)
ob_tree_4.scale = (0.3105, 0.3105, 0.3105)
ob_tree_4.lineart.crease_threshold = 0.0
_vg = ob_tree_4.vertex_groups.new(name='Group')

# ---- collection membership
col_collection_1.objects.link(ob_tree_4)

# ---- scene / render settings (as saved in the file)
scene.frame_start = 1; scene.frame_end = 250; scene.frame_set(0)
scene.render.engine = 'CYCLES'
scene.render.resolution_x = 1000
scene.render.resolution_y = 1000
scene.render.dither_intensity = 0.0
scene.cycles.samples = 200
scene.cycles.sampling_pattern = 'TABULATED_SOBOL'
scene.cycles.light_sampling_threshold = 0.0
scene.cycles.use_adaptive_sampling = False
scene.cycles.use_light_tree = False
scene.cycles.caustics_reflective = False
scene.cycles.caustics_refractive = False
scene.cycles.blur_glossy = 0.0
scene.cycles.max_bounces = 2
scene.cycles.pixel_filter_type = 'GAUSSIAN'
scene.cycles.sample_clamp_indirect = 0.0
scene.view_settings.view_transform = 'Standard'
bpy.context.view_layer.update()

# ---- added for rendering (the .blend has no active camera): camera
cam_auto = bpy.data.cameras.new('AutoCamera')
cam_auto.lens = 50.0
cam_auto.sensor_width = 36.0
cam_auto.clip_end = 1000.0
ob_auto_camera = bpy.data.objects.new('AutoCamera', cam_auto)
scene.collection.objects.link(ob_auto_camera)
ob_auto_camera.location = (6.12671, -7.33101, 7.42594)
ob_auto_camera.rotation_euler = (1.09748, -7.21219e-08, 0.694738)
scene.camera = ob_auto_camera
bpy.context.view_layer.update()
